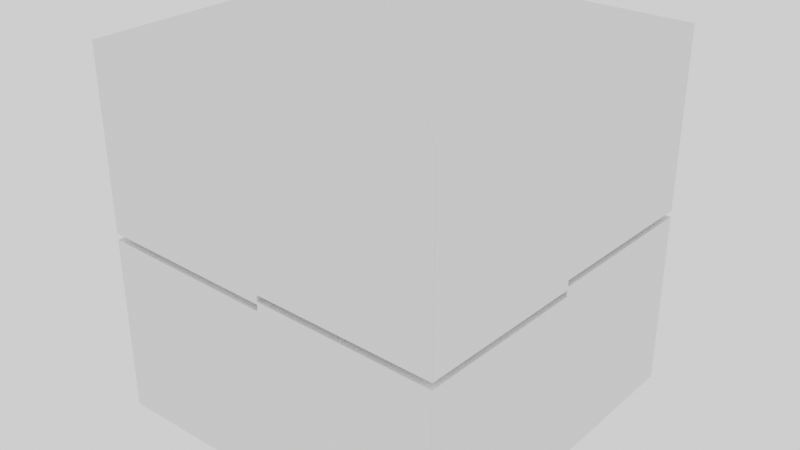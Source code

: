 # Source: fromcones2.blend  (saved by Blender 3.5.8; exported with 4.5.12 LTS)
import bpy
from mathutils import Matrix  # noqa: F401  (used for matrix-valued properties, if any)

bpy.ops.wm.read_factory_settings(use_empty=True)
scene = bpy.context.scene
scene.name = 'Scene'

# ---- collections
col_collection = bpy.data.collections.new('Collection'); scene.collection.children.link(col_collection)

# ---- node groups
ng_geometry_nodes = bpy.data.node_groups.new('Geometry Nodes', 'GeometryNodeTree')
_s = ng_geometry_nodes.interface.new_socket(name='Geometry', in_out='OUTPUT', socket_type='NodeSocketGeometry')
_s = ng_geometry_nodes.interface.new_socket(name='Geometry', in_out='INPUT', socket_type='NodeSocketGeometry')
ng_geometry_nodes.is_modifier = True
_N = ng_geometry_nodes.nodes; _L = ng_geometry_nodes.links
n0 = _N.new('GeometryNodeSetPosition'); n0.name = 'Set Position'; n0.location = (-178, 29)
n1 = _N.new('GeometryNodeMeshLine'); n1.name = 'Mesh Line'; n1.location = (-340, 20)
n1.inputs[0].default_value = 128
n1.inputs[3].default_value = (0.0, 0.0, 3.142)
n2 = _N.new('ShaderNodeMath'); n2.name = 'Math.001'; n2.location = (-340, -300)
n2.hide = True
n2.operation = 'COSINE'
n3 = _N.new('ShaderNodeMath'); n3.name = 'Math'; n3.location = (-340, -340)
n3.hide = True
n3.operation = 'SINE'
n4 = _N.new('ShaderNodeSeparateXYZ'); n4.name = 'Separate XYZ'; n4.location = (-520, -300)
n4.hide = True
n5 = _N.new('GeometryNodeInputPosition'); n5.name = 'Position'; n5.location = (-680, -300)
n6 = _N.new('GeometryNodeTransform'); n6.name = 'Transform Geometry.002'; n6.location = (0, 20)
n6.inputs[1].default_value = (-2.0, -1.0, 0.0)
n7 = _N.new('ShaderNodeCombineXYZ'); n7.name = 'Combine XYZ'; n7.location = (-180, -180)
n8 = _N.new('GeometryNodePoints'); n8.name = 'Points'; n8.location = (0, -320)
n9 = _N.new('GeometryNodeJoinGeometry'); n9.name = 'Join Geometry.001'; n9.location = (180, 20)
n10 = _N.new('GeometryNodeConvexHull'); n10.name = 'Convex Hull'; n10.location = (340, 20)
n11 = _N.new('GeometryNodeInputNormal'); n11.name = 'Normal'; n11.location = (180, -200)
n11.legacy_corner_normals = True
n12 = _N.new('ShaderNodeSeparateXYZ'); n12.name = 'Separate XYZ.001'; n12.location = (340, -220)
n12.hide = True
n13 = _N.new('FunctionNodeCompare'); n13.name = 'Compare'; n13.location = (520, -140)
n13.operation = 'LESS_THAN'
n13.inputs[6].default_value = (0.0, 0.0, 0.0, 0.0)
n13.inputs[7].default_value = (0.0, 0.0, 0.0, 0.0)
n14 = _N.new('FunctionNodeCompare'); n14.name = 'Compare.001'; n14.location = (520, -300)
n14.operation = 'LESS_THAN'
n14.inputs[6].default_value = (0.0, 0.0, 0.0, 0.0)
n14.inputs[7].default_value = (0.0, 0.0, 0.0, 0.0)
n15 = _N.new('FunctionNodeBooleanMath'); n15.name = 'Boolean Math'; n15.location = (680, -140)
n15.operation = 'OR'
n16 = _N.new('GeometryNodeDeleteGeometry'); n16.name = 'Delete Geometry'; n16.location = (680, 20)
n16.domain = 'FACE'
n17 = _N.new('GeometryNodeTransform'); n17.name = 'Transform Geometry.001'; n17.location = (840, 320)
n17.inputs[2].default_value = (3.142, 0.0, 0.0)
n18 = _N.new('GeometryNodeJoinGeometry'); n18.name = 'Join Geometry.002'; n18.location = (1000, 0)
n19 = _N.new('GeometryNodeTransform'); n19.name = 'Transform Geometry.003'; n19.location = (1160, 320)
n19.inputs[2].default_value = (0.0, 0.0, 1.571)
n20 = _N.new('GeometryNodeJoinGeometry'); n20.name = 'Join Geometry.003'; n20.location = (1320, 0)
n21 = _N.new('GeometryNodeTransform'); n21.name = 'Transform Geometry.004'; n21.location = (1480, 320)
n21.inputs[2].default_value = (0.0, 0.0, 3.142)
n22 = _N.new('GeometryNodeJoinGeometry'); n22.name = 'Join Geometry.004'; n22.location = (1640, 0)
n23 = _N.new('GeometryNodeExtrudeMesh'); n23.name = 'Extrude Mesh'; n23.location = (1960, -120)
n23.inputs[3].default_value = 1.95
n23.inputs[4].default_value = False
n24 = _N.new('GeometryNodeFlipFaces'); n24.name = 'Flip Faces'; n24.location = (1960, 0)
n25 = _N.new('ShaderNodeCombineXYZ'); n25.name = 'Combine XYZ.001'; n25.location = (1960, -380)
n25.inputs[2].default_value = 2.0
n26 = _N.new('ShaderNodeSeparateXYZ'); n26.name = 'Separate XYZ.002'; n26.location = (1960, -520)
n27 = _N.new('GeometryNodeInputPosition'); n27.name = 'Position.001'; n27.location = (1780, -580)
n28 = _N.new('FunctionNodeInputVector'); n28.name = 'Vector'; n28.location = (1740, -300)
n28.vector = (0.0, 0.0, 1.0)
n28.outputs[0].default_value = (0.0, 0.0, 0.0)
n29 = _N.new('GeometryNodeMergeByDistance'); n29.name = 'Merge by Distance'; n29.location = (1800, 0)
n30 = _N.new('GeometryNodeSetPosition'); n30.name = 'Set Position.001'; n30.location = (2120, -120)
n31 = _N.new('GeometryNodeTransform'); n31.name = 'Transform Geometry.005'; n31.location = (2440, 260)
n31.inputs[1].default_value = (0.0, 0.0, -0.07)
n31.inputs[2].default_value = (3.142, 0.0, 0.0)
n32 = _N.new('ShaderNodeMath'); n32.name = 'Math.002'; n32.location = (2440, -240)
n32.operation = 'MULTIPLY'
n32.inputs[1].default_value = 6.31
n33 = _N.new('ShaderNodeMath'); n33.name = 'Math.003'; n33.location = (2280, -240)
n33.operation = 'SUBTRACT'
n33.inputs[1].default_value = 1.0
n34 = _N.new('GeometryNodeMeshGrid'); n34.name = 'Grid'; n34.location = (2600, -140)
n35 = _N.new('FunctionNodeInputInt'); n35.name = 'Integer'; n35.location = (2120, -360)
n35.integer = 3
n35.outputs[0].default_value = 0
n36 = _N.new('GeometryNodeSetShadeSmooth'); n36.name = 'Set Shade Smooth'; n36.location = (2960, -40)
n36.inputs[2].default_value = False
n37 = _N.new('NodeGroupOutput'); n37.name = 'Group Output'; n37.location = (3140, -40)
n38 = _N.new('GeometryNodeJoinGeometry'); n38.name = 'Join Geometry.005'; n38.location = (2280, -40)
n39 = _N.new('GeometryNodeInstanceOnPoints'); n39.name = 'Instance on Points'; n39.location = (2780, -40)
n40 = _N.new('FunctionNodeRandomValue'); n40.name = 'Random Value'; n40.location = (2180, -500)
n40.data_type = 'BOOLEAN'
n41 = _N.new('GeometryNodeSwitch'); n41.name = 'Switch'; n41.location = (2500, -440)
n41.input_type = 'VECTOR'
n41.inputs[1].default_value = (1.0, 1.0, 1.0)
n41.inputs[2].default_value = (1.0, 1.0, -1.0)
n42 = _N.new('GeometryNodeJoinGeometry'); n42.name = 'Join Geometry.006'; n42.location = (2600, -40)
_L.new(n1.outputs[0], n0.inputs[0])
_L.new(n5.outputs[0], n4.inputs[0])
_L.new(n4.outputs[2], n2.inputs[0])
_L.new(n4.outputs[2], n3.inputs[0])
_L.new(n7.outputs[0], n0.inputs[2])
_L.new(n3.outputs[0], n7.inputs[2])
_L.new(n2.outputs[0], n7.inputs[1])
_L.new(n9.outputs[0], n10.inputs[0])
_L.new(n8.outputs[0], n9.inputs[0])
_L.new(n0.outputs[0], n6.inputs[0])
_L.new(n6.outputs[0], n9.inputs[0])
_L.new(n10.outputs[0], n16.inputs[0])
_L.new(n11.outputs[0], n12.inputs[0])
_L.new(n15.outputs[0], n16.inputs[1])
_L.new(n12.outputs[2], n13.inputs[0])
_L.new(n13.outputs[0], n15.inputs[0])
_L.new(n12.outputs[0], n14.inputs[0])
_L.new(n14.outputs[0], n15.inputs[1])
_L.new(n16.outputs[0], n17.inputs[0])
_L.new(n17.outputs[0], n18.inputs[0])
_L.new(n16.outputs[0], n18.inputs[0])
_L.new(n18.outputs[0], n19.inputs[0])
_L.new(n19.outputs[0], n20.inputs[0])
_L.new(n18.outputs[0], n20.inputs[0])
_L.new(n21.outputs[0], n22.inputs[0])
_L.new(n20.outputs[0], n21.inputs[0])
_L.new(n20.outputs[0], n22.inputs[0])
_L.new(n29.outputs[0], n23.inputs[0])
_L.new(n22.outputs[0], n29.inputs[0])
_L.new(n28.outputs[0], n23.inputs[2])
_L.new(n23.outputs[0], n30.inputs[0])
_L.new(n23.outputs[1], n30.inputs[1])
_L.new(n27.outputs[0], n26.inputs[0])
_L.new(n26.outputs[0], n25.inputs[0])
_L.new(n26.outputs[1], n25.inputs[1])
_L.new(n25.outputs[0], n30.inputs[2])
_L.new(n29.outputs[0], n24.inputs[0])
_L.new(n30.outputs[0], n38.inputs[0])
_L.new(n24.outputs[0], n38.inputs[0])
_L.new(n38.outputs[0], n31.inputs[0])
_L.new(n31.outputs[0], n42.inputs[0])
_L.new(n38.outputs[0], n42.inputs[0])
_L.new(n42.outputs[0], n39.inputs[2])
_L.new(n33.outputs[0], n32.inputs[0])
_L.new(n35.outputs[0], n33.inputs[0])
_L.new(n32.outputs[0], n34.inputs[0])
_L.new(n32.outputs[0], n34.inputs[1])
_L.new(n35.outputs[0], n34.inputs[2])
_L.new(n35.outputs[0], n34.inputs[3])
_L.new(n34.outputs[0], n39.inputs[0])
_L.new(n38.outputs[0], n36.inputs[0])
_L.new(n41.outputs[0], n39.inputs[6])
_L.new(n40.outputs[3], n41.inputs[0])
_L.new(n42.outputs[0], n37.inputs[0])
n37.is_active_output = True
ng_auto_smooth = bpy.data.node_groups.new('Auto Smooth', 'GeometryNodeTree')
_s = ng_auto_smooth.interface.new_socket(name='Geometry', in_out='OUTPUT', socket_type='NodeSocketGeometry')
_s = ng_auto_smooth.interface.new_socket(name='Geometry', in_out='INPUT', socket_type='NodeSocketGeometry')
_s = ng_auto_smooth.interface.new_socket(name='Angle', in_out='INPUT', socket_type='NodeSocketFloat')
_s.subtype = 'ANGLE'
_s.min_value = 0.0
_s.max_value = 3.142
ng_auto_smooth.is_modifier = True
_N = ng_auto_smooth.nodes; _L = ng_auto_smooth.links
n0 = _N.new('NodeGroupOutput'); n0.name = 'Group Output'; n0.location = (480, -100)
n1 = _N.new('NodeGroupInput'); n1.name = 'Group Input'; n1.location = (-420, -300)
n2 = _N.new('NodeGroupInput'); n2.name = 'Group Input.001'; n2.location = (-60, -100)
n3 = _N.new('GeometryNodeSetShadeSmooth'); n3.name = 'Set Shade Smooth'; n3.location = (120, -100)
n3.domain = 'EDGE'
n4 = _N.new('GeometryNodeSetShadeSmooth'); n4.name = 'Set Shade Smooth.001'; n4.location = (300, -100)
n5 = _N.new('GeometryNodeInputMeshEdgeAngle'); n5.name = 'Edge Angle'; n5.location = (-420, -220)
n6 = _N.new('GeometryNodeInputEdgeSmooth'); n6.name = 'Is Edge Smooth'; n6.location = (-60, -160)
n7 = _N.new('GeometryNodeInputShadeSmooth'); n7.name = 'Is Face Smooth'; n7.location = (-240, -340)
n8 = _N.new('FunctionNodeBooleanMath'); n8.name = 'Boolean Math'; n8.location = (-60, -220)
n9 = _N.new('FunctionNodeCompare'); n9.name = 'Compare'; n9.location = (-240, -180)
n9.operation = 'LESS_EQUAL'
_L.new(n5.outputs[0], n9.inputs[0])
_L.new(n4.outputs[0], n0.inputs[0])
_L.new(n1.outputs[1], n9.inputs[1])
_L.new(n9.outputs[0], n8.inputs[0])
_L.new(n7.outputs[0], n8.inputs[1])
_L.new(n2.outputs[0], n3.inputs[0])
_L.new(n6.outputs[0], n3.inputs[1])
_L.new(n3.outputs[0], n4.inputs[0])
_L.new(n8.outputs[0], n3.inputs[2])
n0.is_active_output = True

# ---- world
world_world = bpy.data.worlds.new('World'); scene.world = world_world
world_world.use_nodes = True; world_world.node_tree.nodes.clear()
_N = world_world.node_tree.nodes; _L = world_world.node_tree.links
n0 = _N.new('ShaderNodeOutputWorld'); n0.name = 'World Output'; n0.location = (300, 300)
n1 = _N.new('ShaderNodeBackground'); n1.name = 'Background'; n1.location = (10, 300)
n1.inputs[0].default_value = (1.0, 1.0, 1.0, 1.0)
_L.new(n1.outputs[0], n0.inputs[0])
n0.is_active_output = True
world_world.color = (0.05088, 0.05088, 0.05088)
world_world.use_sun_shadow = False
world_world.sun_shadow_jitter_overblur = 0.0

# ---- meshes
me_plane = bpy.data.meshes.new('Plane')
me_plane.from_pydata([(-1.0, -1.0, 0.0), (1.0, -1.0, 0.0), (-1.0, 1.0, 0.0), (1.0, 1.0, 0.0)], [], [(0, 1, 3, 2)])
me_plane.polygons.foreach_set('use_smooth', [True] * 1)
_uv = me_plane.uv_layers.new(name='UVMap')
_uv.uv.foreach_set('vector', [0.0, 0.0, 1.0, 0.0, 1.0, 1.0, 0.0, 1.0])
me_plane.update()

# ---- objects
ob_plane = bpy.data.objects.new('Plane', me_plane)

# ---- transforms, parenting, visibility, modifiers, constraints
ob_plane.location = (0.0, 0.0, 0.0)
_m = ob_plane.modifiers.new('GeometryNodes', 'NODES')
_m.node_group = ng_geometry_nodes
_m = ob_plane.modifiers.new('Auto Smooth', 'NODES')
_m.node_group = ng_auto_smooth
_gi = [s.identifier for s in ng_auto_smooth.interface.items_tree if s.item_type == 'SOCKET' and s.in_out == 'INPUT']
_m[_gi[1]] = 0.5236  # Angle

# ---- collection membership
col_collection.objects.link(ob_plane)

# ---- scene / render settings (as saved in the file)
scene.frame_start = 1; scene.frame_end = 250; scene.frame_set(1)
scene.render.engine = 'CYCLES'
scene.cycles.sampling_pattern = 'TABULATED_SOBOL'
scene.eevee.use_gtao = True
scene.view_settings.view_transform = 'Filmic'
bpy.context.view_layer.update()

# ---- added for rendering (the .blend has no active camera): camera
cam_auto = bpy.data.cameras.new('AutoCamera')
cam_auto.lens = 50.0
cam_auto.sensor_width = 36.0
cam_auto.clip_end = 1000.0
ob_auto_camera = bpy.data.objects.new('AutoCamera', cam_auto)
scene.collection.objects.link(ob_auto_camera)
ob_auto_camera.location = (6.44775, -7.7373, 5.1232)
ob_auto_camera.rotation_euler = (1.09748, -7.21219e-08, 0.694738)
scene.camera = ob_auto_camera
bpy.context.view_layer.update()
